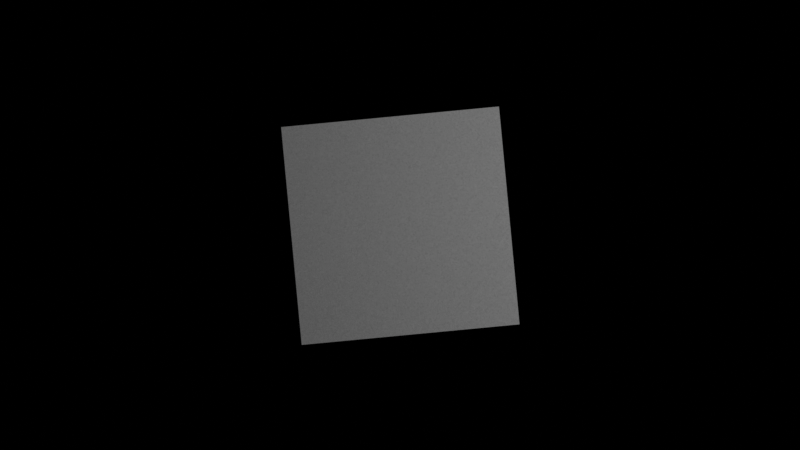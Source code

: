 # Source: introseq.blend  (saved by Blender 2.92.15; exported with 4.5.12 LTS)
import bpy
from mathutils import Matrix  # noqa: F401  (used for matrix-valued properties, if any)

bpy.ops.wm.read_factory_settings(use_empty=True)
scene = bpy.context.scene
scene.name = 'Scene'

# ---- collections
col_collection = bpy.data.collections.new('Collection'); scene.collection.children.link(col_collection)

# ---- images (referenced by path relative to the original .blend; pixels are not part of the script)
import os
ASSET_DIR = os.environ.get("B2B_ASSET_DIR", "")  # directory of the original .blend (textures are referenced by path, not embedded)
HERE = os.path.dirname(os.path.abspath(__file__))  # packed textures are extracted next to this script under _unpacked/

def load_image(name, relpath, width, height, colorspace="sRGB"):
    """Load a texture the original file referenced (path relative to the .blend, or extracted next to this script)."""
    p = next((c for c in (os.path.join(HERE, relpath), os.path.join(ASSET_DIR, relpath)) if relpath and os.path.exists(c)), "")
    if p:
        img = bpy.data.images.load(p, check_existing=True)
        img.name = name
    else:  # same state as the original file: an image datablock whose file is absent (Cycles renders it pink)
        img = bpy.data.images.new(name, width, height)
        img.source = "FILE"
        img.filepath = "//" + (relpath or name)
    img.colorspace_settings.name = colorspace
    return img
img_vs_png = load_image('vs.png', 'vs.png', 1024, 1024, 'sRGB')

# ---- materials (node trees are filled in below, after node groups)
mat_material_001 = bpy.data.materials.new('Material.001')
mat_material_001.use_transparent_shadow = False

# ---- material node trees
mat_material_001.use_nodes = True; mat_material_001.node_tree.nodes.clear()
_N = mat_material_001.node_tree.nodes; _L = mat_material_001.node_tree.links
n0 = _N.new('ShaderNodeTexCoord'); n0.name = 'Texture Coordinate'; n0.location = (-831, 214)
n1 = _N.new('ShaderNodeOutputMaterial'); n1.name = 'Material Output'; n1.location = (810, 274)
n2 = _N.new('ShaderNodeBsdfTransparent'); n2.name = 'Transparent BSDF'; n2.location = (102, 175)
n3 = _N.new('ShaderNodeMixShader'); n3.name = 'Mix Shader'; n3.location = (590, 364)
n4 = _N.new('ShaderNodeTexImage'); n4.name = 'Image Texture'; n4.location = (-349, 290)
n4.image = img_vs_png
n5 = _N.new('ShaderNodeMapping'); n5.name = 'Mapping'; n5.location = (-631, 231)
n5.width = 240
n6 = _N.new('ShaderNodeBsdfPrincipled'); n6.name = 'Principled BSDF'; n6.location = (25, 623)
n6.hide = True
n6.distribution = 'GGX'
n6.subsurface_method = 'BURLEY'
n6.inputs[3].default_value = 1.45
n6.inputs[27].default_value = (0.0, 0.0, 0.0, 1.0)
n6.inputs[28].default_value = 1.0
n7 = _N.new('ShaderNodeMixShader'); n7.name = 'Mix Shader.001'; n7.location = (395, 443)
n8 = _N.new('ShaderNodeValToRGB'); n8.name = 'ColorRamp'; n8.location = (-33, 513)
while len(n8.color_ramp.elements) > 1: n8.color_ramp.elements.remove(n8.color_ramp.elements[-1])
n8.color_ramp.elements[0].position = 0.0; n8.color_ramp.elements[0].color = (0.0, 0.0, 0.0, 1.0)
_e = n8.color_ramp.elements.new(0.74); _e.color = (1.0, 1.0, 1.0, 1.0)
n9 = _N.new('ShaderNodeTexNoise'); n9.name = 'Noise Texture'; n9.location = (-280, 515)
n9.inputs[2].default_value = 44.2
n9.inputs[3].default_value = 16.0
n9.inputs[4].default_value = 0.9833
n9.inputs[5].default_value = 3.233
n9.inputs[8].default_value = 3.233
_L.new(n5.outputs[0], n4.inputs[0])
_L.new(n0.outputs[2], n5.inputs[0])
_L.new(n3.outputs[0], n1.inputs[0])
_L.new(n2.outputs[0], n3.inputs[1])
_L.new(n4.outputs[1], n3.inputs[0])
_L.new(n6.outputs[0], n7.inputs[1])
_L.new(n5.outputs[0], n9.inputs[0])
_L.new(n7.outputs[0], n3.inputs[2])
_L.new(n2.outputs[0], n7.inputs[2])
_L.new(n9.outputs[0], n8.inputs[0])
_L.new(n8.outputs[0], n7.inputs[0])
n1.is_active_output = True

# ---- world
world_world = bpy.data.worlds.new('World'); scene.world = world_world
world_world.use_nodes = True; world_world.node_tree.nodes.clear()
_N = world_world.node_tree.nodes; _L = world_world.node_tree.links
n0 = _N.new('ShaderNodeOutputWorld'); n0.name = 'World Output'; n0.location = (300, 300)
n1 = _N.new('ShaderNodeBackground'); n1.name = 'Background'; n1.location = (10, 300)
n1.inputs[0].default_value = (0.0, 0.0, 0.0, 1.0)
_L.new(n1.outputs[0], n0.inputs[0])
n0.is_active_output = True
world_world.color = (0.05088, 0.05088, 0.05088)
world_world.use_sun_shadow = False
world_world.sun_shadow_jitter_overblur = 0.0

# ---- cameras
cam_camera = bpy.data.cameras.new('Camera')
cam_camera.type = 'ORTHO'
cam_camera.clip_end = 100.0
cam_camera.ortho_scale = 7.314

# ---- lights
light_light = bpy.data.lights.new('Light', 'POINT')
light_light.transmission_factor = 0.0
light_light.energy = 1000.0
light_light.shadow_soft_size = 0.1
light_light.shadow_maximum_resolution = 0.006
light_light.use_absolute_resolution = True

# ---- meshes
me_plane = bpy.data.meshes.new('Plane')
me_plane.from_pydata([(-1.0, -1.0, 0.0), (1.0, -1.0, 0.0), (-1.0, 1.0, 0.0), (1.0, 1.0, 0.0)], [], [(0, 1, 3, 2)])
_uv = me_plane.uv_layers.new(name='UVMap')
_uv.uv.foreach_set('vector', [0.0, 0.0, 1.0, 0.0, 1.0, 1.0, 0.0, 1.0])
me_plane.materials.append(mat_material_001)
me_plane.use_remesh_fix_poles = True
me_plane.use_remesh_preserve_attributes = False
me_plane.use_mirror_vertex_groups = False
me_plane.update()

# ---- objects
ob_light = bpy.data.objects.new('Light', light_light)
ob_camera = bpy.data.objects.new('Camera', cam_camera)
ob_plane = bpy.data.objects.new('Plane', me_plane)

# ---- transforms, parenting, visibility, modifiers, constraints
ob_light.location = (4.076, 1.005, 5.904)
ob_light.rotation_euler = (0.6503, 0.05522, 1.866)
ob_light.lock_rotations_4d = False
ob_light.empty_display_type = 'ARROWS'
ob_light.color = (0.0, 0.0, 0.0, 0.0)
ob_light.lineart.crease_threshold = 0.0
ob_camera.location = (0.0, 0.0, 2.124)
ob_camera.lock_rotations_4d = False
ob_camera.empty_display_type = 'ARROWS'
ob_camera.color = (0.0, 0.0, 0.0, 0.0)
ob_camera.display_type = 'WIRE'
ob_camera.lineart.crease_threshold = 0.0
ob_plane.location = (0.002997, -0.006502, 0.0)
ob_plane.rotation_euler = (0.0, 0.0, 0.09425)
ob_plane.lineart.crease_threshold = 0.0

# ---- collection membership
col_collection.objects.link(ob_light)
col_collection.objects.link(ob_camera)
col_collection.objects.link(ob_plane)

# ---- scene / render settings (as saved in the file)
scene.camera = ob_camera
scene.frame_start = 1; scene.frame_end = 60; scene.frame_set(204)
scene.render.engine = 'BLENDER_EEVEE_NEXT'
scene.render.resolution_x = 854
scene.render.resolution_y = 480
scene.render.fps = 60
scene.cycles.use_denoising = False
scene.cycles.samples = 128
scene.cycles.sampling_pattern = 'TABULATED_SOBOL'
scene.cycles.use_adaptive_sampling = False
scene.cycles.use_light_tree = False
scene.view_settings.view_transform = 'Filmic'
bpy.context.view_layer.update()
